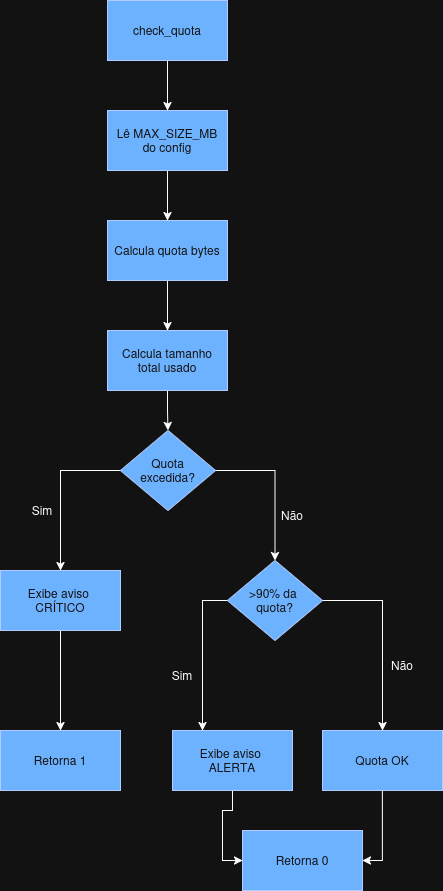

The diagram above was exported from draw.io. Its source (the exported page's mxGraphModel, read from the mxfile embedded in the PNG):
<mxGraphModel dx="1371" dy="708" grid="1" gridSize="10" guides="1" tooltips="1" connect="1" arrows="1" fold="1" page="1" pageScale="1" pageWidth="850" pageHeight="1100" math="0" shadow="0">
  <root>
    <mxCell id="0" />
    <mxCell id="1" parent="0" />
    <mxCell id="WY-rSIbohUyBb_4FJaAH-274" style="edgeStyle=orthogonalEdgeStyle;rounded=0;orthogonalLoop=1;jettySize=auto;html=1;entryX=0.5;entryY=0;entryDx=0;entryDy=0;" edge="1" parent="1" source="WY-rSIbohUyBb_4FJaAH-263" target="WY-rSIbohUyBb_4FJaAH-264">
      <mxGeometry relative="1" as="geometry" />
    </mxCell>
    <mxCell id="WY-rSIbohUyBb_4FJaAH-263" value="check_quota" style="rounded=0;whiteSpace=wrap;html=1;fillColor=#0050ef;fontColor=#ffffff;strokeColor=#001DBC;" vertex="1" parent="1">
      <mxGeometry x="365" y="40" width="120" height="60" as="geometry" />
    </mxCell>
    <mxCell id="WY-rSIbohUyBb_4FJaAH-275" style="edgeStyle=orthogonalEdgeStyle;rounded=0;orthogonalLoop=1;jettySize=auto;html=1;entryX=0.5;entryY=0;entryDx=0;entryDy=0;" edge="1" parent="1" source="WY-rSIbohUyBb_4FJaAH-264" target="WY-rSIbohUyBb_4FJaAH-265">
      <mxGeometry relative="1" as="geometry" />
    </mxCell>
    <mxCell id="WY-rSIbohUyBb_4FJaAH-264" value="&lt;div&gt;Lê MAX_SIZE_MB&lt;/div&gt;&lt;div&gt;do config&lt;/div&gt;" style="rounded=0;whiteSpace=wrap;html=1;fillColor=#0050ef;fontColor=#ffffff;strokeColor=#001DBC;" vertex="1" parent="1">
      <mxGeometry x="365" y="150" width="120" height="60" as="geometry" />
    </mxCell>
    <mxCell id="WY-rSIbohUyBb_4FJaAH-276" style="edgeStyle=orthogonalEdgeStyle;rounded=0;orthogonalLoop=1;jettySize=auto;html=1;entryX=0.5;entryY=0;entryDx=0;entryDy=0;" edge="1" parent="1" source="WY-rSIbohUyBb_4FJaAH-265" target="WY-rSIbohUyBb_4FJaAH-266">
      <mxGeometry relative="1" as="geometry" />
    </mxCell>
    <mxCell id="WY-rSIbohUyBb_4FJaAH-265" value="Calcula quota bytes" style="rounded=0;whiteSpace=wrap;html=1;fillColor=#0050ef;fontColor=#ffffff;strokeColor=#001DBC;" vertex="1" parent="1">
      <mxGeometry x="365" y="260" width="120" height="60" as="geometry" />
    </mxCell>
    <mxCell id="WY-rSIbohUyBb_4FJaAH-277" style="edgeStyle=orthogonalEdgeStyle;rounded=0;orthogonalLoop=1;jettySize=auto;html=1;entryX=0.5;entryY=0;entryDx=0;entryDy=0;" edge="1" parent="1" source="WY-rSIbohUyBb_4FJaAH-266" target="WY-rSIbohUyBb_4FJaAH-267">
      <mxGeometry relative="1" as="geometry" />
    </mxCell>
    <mxCell id="WY-rSIbohUyBb_4FJaAH-266" value="&lt;div&gt;Calcula tamanho&lt;/div&gt;&lt;div&gt;total usado&lt;/div&gt;" style="rounded=0;whiteSpace=wrap;html=1;fillColor=#0050ef;fontColor=#ffffff;strokeColor=#001DBC;" vertex="1" parent="1">
      <mxGeometry x="365" y="370" width="120" height="60" as="geometry" />
    </mxCell>
    <mxCell id="WY-rSIbohUyBb_4FJaAH-278" style="edgeStyle=orthogonalEdgeStyle;rounded=0;orthogonalLoop=1;jettySize=auto;html=1;" edge="1" parent="1" source="WY-rSIbohUyBb_4FJaAH-267" target="WY-rSIbohUyBb_4FJaAH-269">
      <mxGeometry relative="1" as="geometry" />
    </mxCell>
    <mxCell id="WY-rSIbohUyBb_4FJaAH-279" style="edgeStyle=orthogonalEdgeStyle;rounded=0;orthogonalLoop=1;jettySize=auto;html=1;entryX=0.5;entryY=0;entryDx=0;entryDy=0;" edge="1" parent="1" source="WY-rSIbohUyBb_4FJaAH-267" target="WY-rSIbohUyBb_4FJaAH-268">
      <mxGeometry relative="1" as="geometry">
        <Array as="points">
          <mxPoint x="318" y="510" />
        </Array>
      </mxGeometry>
    </mxCell>
    <mxCell id="WY-rSIbohUyBb_4FJaAH-267" value="&lt;div&gt;Quota&lt;/div&gt;&lt;div&gt;excedida?&lt;/div&gt;" style="rhombus;whiteSpace=wrap;html=1;fillColor=#0050ef;fontColor=#ffffff;strokeColor=#001DBC;" vertex="1" parent="1">
      <mxGeometry x="378" y="470" width="95" height="80" as="geometry" />
    </mxCell>
    <mxCell id="WY-rSIbohUyBb_4FJaAH-280" style="edgeStyle=orthogonalEdgeStyle;rounded=0;orthogonalLoop=1;jettySize=auto;html=1;entryX=0.5;entryY=0;entryDx=0;entryDy=0;" edge="1" parent="1" source="WY-rSIbohUyBb_4FJaAH-268" target="WY-rSIbohUyBb_4FJaAH-270">
      <mxGeometry relative="1" as="geometry" />
    </mxCell>
    <mxCell id="WY-rSIbohUyBb_4FJaAH-268" value="&lt;div&gt;Exibe aviso&amp;nbsp;&lt;/div&gt;&lt;div&gt;CRÍTICO&lt;/div&gt;" style="rounded=0;whiteSpace=wrap;html=1;fillColor=#0050ef;fontColor=#ffffff;strokeColor=#001DBC;" vertex="1" parent="1">
      <mxGeometry x="258" y="610" width="120" height="60" as="geometry" />
    </mxCell>
    <mxCell id="WY-rSIbohUyBb_4FJaAH-282" style="edgeStyle=orthogonalEdgeStyle;rounded=0;orthogonalLoop=1;jettySize=auto;html=1;entryX=0.25;entryY=0;entryDx=0;entryDy=0;" edge="1" parent="1" source="WY-rSIbohUyBb_4FJaAH-269" target="WY-rSIbohUyBb_4FJaAH-271">
      <mxGeometry relative="1" as="geometry">
        <Array as="points">
          <mxPoint x="460" y="640" />
        </Array>
      </mxGeometry>
    </mxCell>
    <mxCell id="WY-rSIbohUyBb_4FJaAH-283" style="edgeStyle=orthogonalEdgeStyle;rounded=0;orthogonalLoop=1;jettySize=auto;html=1;entryX=0.5;entryY=0;entryDx=0;entryDy=0;" edge="1" parent="1" source="WY-rSIbohUyBb_4FJaAH-269" target="WY-rSIbohUyBb_4FJaAH-272">
      <mxGeometry relative="1" as="geometry">
        <Array as="points">
          <mxPoint x="640" y="640" />
        </Array>
      </mxGeometry>
    </mxCell>
    <mxCell id="WY-rSIbohUyBb_4FJaAH-269" value="&lt;div&gt;&amp;gt;90% da&amp;nbsp;&lt;/div&gt;&lt;div&gt;quota?&lt;/div&gt;" style="rhombus;whiteSpace=wrap;html=1;fillColor=#0050ef;fontColor=#ffffff;strokeColor=#001DBC;" vertex="1" parent="1">
      <mxGeometry x="485" y="600" width="95" height="80" as="geometry" />
    </mxCell>
    <mxCell id="WY-rSIbohUyBb_4FJaAH-270" value="Retorna 1" style="rounded=0;whiteSpace=wrap;html=1;fillColor=#0050ef;fontColor=#ffffff;strokeColor=#001DBC;" vertex="1" parent="1">
      <mxGeometry x="258" y="770" width="120" height="60" as="geometry" />
    </mxCell>
    <mxCell id="WY-rSIbohUyBb_4FJaAH-285" style="edgeStyle=orthogonalEdgeStyle;rounded=0;orthogonalLoop=1;jettySize=auto;html=1;entryX=0;entryY=0.5;entryDx=0;entryDy=0;" edge="1" parent="1" source="WY-rSIbohUyBb_4FJaAH-271" target="WY-rSIbohUyBb_4FJaAH-273">
      <mxGeometry relative="1" as="geometry" />
    </mxCell>
    <mxCell id="WY-rSIbohUyBb_4FJaAH-271" value="&lt;div&gt;Exibe aviso&amp;nbsp;&lt;/div&gt;&lt;div&gt;ALERTA&lt;/div&gt;" style="rounded=0;whiteSpace=wrap;html=1;fillColor=#0050ef;fontColor=#ffffff;strokeColor=#001DBC;" vertex="1" parent="1">
      <mxGeometry x="430" y="770" width="120" height="60" as="geometry" />
    </mxCell>
    <mxCell id="WY-rSIbohUyBb_4FJaAH-284" style="edgeStyle=orthogonalEdgeStyle;rounded=0;orthogonalLoop=1;jettySize=auto;html=1;entryX=1;entryY=0.5;entryDx=0;entryDy=0;" edge="1" parent="1" source="WY-rSIbohUyBb_4FJaAH-272" target="WY-rSIbohUyBb_4FJaAH-273">
      <mxGeometry relative="1" as="geometry" />
    </mxCell>
    <mxCell id="WY-rSIbohUyBb_4FJaAH-272" value="Quota OK" style="rounded=0;whiteSpace=wrap;html=1;fillColor=#0050ef;fontColor=#ffffff;strokeColor=#001DBC;" vertex="1" parent="1">
      <mxGeometry x="580" y="770" width="120" height="60" as="geometry" />
    </mxCell>
    <mxCell id="WY-rSIbohUyBb_4FJaAH-273" value="Retorna 0" style="rounded=0;whiteSpace=wrap;html=1;fillColor=#0050ef;fontColor=#ffffff;strokeColor=#001DBC;" vertex="1" parent="1">
      <mxGeometry x="500" y="870" width="120" height="60" as="geometry" />
    </mxCell>
    <mxCell id="WY-rSIbohUyBb_4FJaAH-286" value="Não" style="text;html=1;whiteSpace=wrap;strokeColor=none;fillColor=none;align=center;verticalAlign=middle;rounded=0;" vertex="1" parent="1">
      <mxGeometry x="630" y="690" width="60" height="30" as="geometry" />
    </mxCell>
    <mxCell id="WY-rSIbohUyBb_4FJaAH-287" value="Sim" style="text;html=1;whiteSpace=wrap;strokeColor=none;fillColor=none;align=center;verticalAlign=middle;rounded=0;" vertex="1" parent="1">
      <mxGeometry x="410" y="700" width="60" height="30" as="geometry" />
    </mxCell>
    <mxCell id="WY-rSIbohUyBb_4FJaAH-288" value="Não" style="text;html=1;whiteSpace=wrap;strokeColor=none;fillColor=none;align=center;verticalAlign=middle;rounded=0;" vertex="1" parent="1">
      <mxGeometry x="520" y="540" width="60" height="30" as="geometry" />
    </mxCell>
    <mxCell id="WY-rSIbohUyBb_4FJaAH-289" value="Sim" style="text;html=1;whiteSpace=wrap;strokeColor=none;fillColor=none;align=center;verticalAlign=middle;rounded=0;" vertex="1" parent="1">
      <mxGeometry x="270" y="535" width="60" height="30" as="geometry" />
    </mxCell>
  </root>
</mxGraphModel>